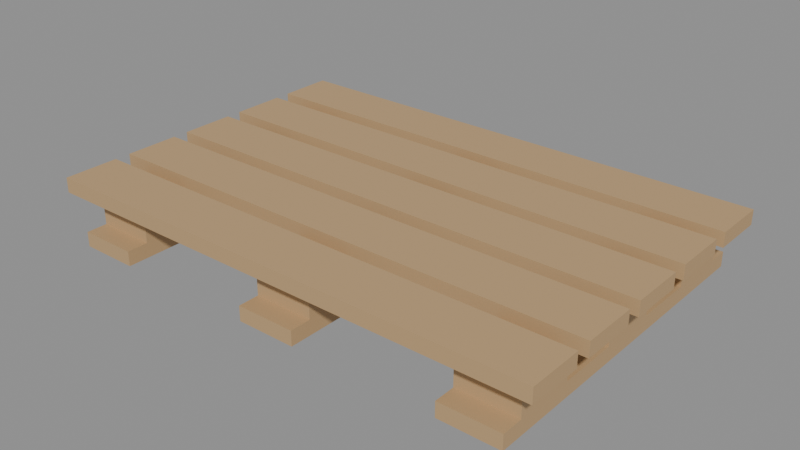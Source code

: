 # Source: pallet.blend  (saved by Blender 4.5.91; exported with 4.5.12 LTS)
import bpy
from mathutils import Matrix  # noqa: F401  (used for matrix-valued properties, if any)

bpy.ops.wm.read_factory_settings(use_empty=True)
scene = bpy.context.scene
scene.name = 'Scene'

# ---- materials (node trees are filled in below, after node groups)
mat_finish_wood = bpy.data.materials.new('finish_wood')
mat_finish_wood.diffuse_color = (0.52, 0.34, 0.17, 1.0)

# ---- material node trees
mat_finish_wood.use_nodes = True; mat_finish_wood.node_tree.nodes.clear()
_N = mat_finish_wood.node_tree.nodes; _L = mat_finish_wood.node_tree.links
n0 = _N.new('ShaderNodeBsdfPrincipled'); n0.name = 'Principled BSDF'; n0.location = (-200, 100)
n0.inputs[0].default_value = (0.52, 0.34, 0.17, 1.0)
n0.inputs[2].default_value = 0.62
n1 = _N.new('ShaderNodeOutputMaterial'); n1.name = 'Material Output'; n1.location = (200, 100)
_L.new(n0.outputs[0], n1.inputs[0])
n1.is_active_output = True

# ---- meshes
me_cube = bpy.data.meshes.new('Cube')
me_cube.from_pydata([(-0.6, -0.065, -0.0175), (-0.6, -0.065, 0.0175), (-0.6, 0.065, -0.0175), (-0.6, 0.065, 0.0175), (0.6, -0.065, -0.0175), (0.6, -0.065, 0.0175), (0.6, 0.065, -0.0175), (0.6, 0.065, 0.0175)], [], [(0, 1, 3, 2), (2, 3, 7, 6), (6, 7, 5, 4), (4, 5, 1, 0), (2, 6, 4, 0), (7, 3, 1, 5)])
_uv = me_cube.uv_layers.new(name='UVMap')
_uv.uv.foreach_set('vector', [0.375, 0.0, 0.625, 0.0, 0.625, 0.25, 0.375, 0.25, 0.375, 0.25, 0.625, 0.25, 0.625, 0.5, 0.375, 0.5, 0.375, 0.5, 0.625, 0.5, 0.625, 0.75, 0.375, 0.75, 0.375, 0.75, 0.625, 0.75, 0.625, 1.0, 0.375, 1.0, 0.125, 0.5, 0.375, 0.5, 0.375, 0.75, 0.125, 0.75, 0.625, 0.5, 0.875, 0.5, 0.875, 0.75, 0.625, 0.75])
me_cube.materials.append(mat_finish_wood)
me_cube.update()
me_cube_001 = bpy.data.meshes.new('Cube.001')
me_cube_001.from_pydata([(-0.6, -0.065, -0.0175), (-0.6, -0.065, 0.0175), (-0.6, 0.065, -0.0175), (-0.6, 0.065, 0.0175), (0.6, -0.065, -0.0175), (0.6, -0.065, 0.0175), (0.6, 0.065, -0.0175), (0.6, 0.065, 0.0175)], [], [(0, 1, 3, 2), (2, 3, 7, 6), (6, 7, 5, 4), (4, 5, 1, 0), (2, 6, 4, 0), (7, 3, 1, 5)])
_uv = me_cube_001.uv_layers.new(name='UVMap')
_uv.uv.foreach_set('vector', [0.375, 0.0, 0.625, 0.0, 0.625, 0.25, 0.375, 0.25, 0.375, 0.25, 0.625, 0.25, 0.625, 0.5, 0.375, 0.5, 0.375, 0.5, 0.625, 0.5, 0.625, 0.75, 0.375, 0.75, 0.375, 0.75, 0.625, 0.75, 0.625, 1.0, 0.375, 1.0, 0.125, 0.5, 0.375, 0.5, 0.375, 0.75, 0.125, 0.75, 0.625, 0.5, 0.875, 0.5, 0.875, 0.75, 0.625, 0.75])
me_cube_001.materials.append(mat_finish_wood)
me_cube_001.update()
me_cube_002 = bpy.data.meshes.new('Cube.002')
me_cube_002.from_pydata([(-0.6, -0.065, -0.0175), (-0.6, -0.065, 0.0175), (-0.6, 0.065, -0.0175), (-0.6, 0.065, 0.0175), (0.6, -0.065, -0.0175), (0.6, -0.065, 0.0175), (0.6, 0.065, -0.0175), (0.6, 0.065, 0.0175)], [], [(0, 1, 3, 2), (2, 3, 7, 6), (6, 7, 5, 4), (4, 5, 1, 0), (2, 6, 4, 0), (7, 3, 1, 5)])
_uv = me_cube_002.uv_layers.new(name='UVMap')
_uv.uv.foreach_set('vector', [0.375, 0.0, 0.625, 0.0, 0.625, 0.25, 0.375, 0.25, 0.375, 0.25, 0.625, 0.25, 0.625, 0.5, 0.375, 0.5, 0.375, 0.5, 0.625, 0.5, 0.625, 0.75, 0.375, 0.75, 0.375, 0.75, 0.625, 0.75, 0.625, 1.0, 0.375, 1.0, 0.125, 0.5, 0.375, 0.5, 0.375, 0.75, 0.125, 0.75, 0.625, 0.5, 0.875, 0.5, 0.875, 0.75, 0.625, 0.75])
me_cube_002.materials.append(mat_finish_wood)
me_cube_002.update()
me_cube_003 = bpy.data.meshes.new('Cube.003')
me_cube_003.from_pydata([(-0.6, -0.065, -0.0175), (-0.6, -0.065, 0.0175), (-0.6, 0.065, -0.0175), (-0.6, 0.065, 0.0175), (0.6, -0.065, -0.0175), (0.6, -0.065, 0.0175), (0.6, 0.065, -0.0175), (0.6, 0.065, 0.0175)], [], [(0, 1, 3, 2), (2, 3, 7, 6), (6, 7, 5, 4), (4, 5, 1, 0), (2, 6, 4, 0), (7, 3, 1, 5)])
_uv = me_cube_003.uv_layers.new(name='UVMap')
_uv.uv.foreach_set('vector', [0.375, 0.0, 0.625, 0.0, 0.625, 0.25, 0.375, 0.25, 0.375, 0.25, 0.625, 0.25, 0.625, 0.5, 0.375, 0.5, 0.375, 0.5, 0.625, 0.5, 0.625, 0.75, 0.375, 0.75, 0.375, 0.75, 0.625, 0.75, 0.625, 1.0, 0.375, 1.0, 0.125, 0.5, 0.375, 0.5, 0.375, 0.75, 0.125, 0.75, 0.625, 0.5, 0.875, 0.5, 0.875, 0.75, 0.625, 0.75])
me_cube_003.materials.append(mat_finish_wood)
me_cube_003.update()
me_cube_004 = bpy.data.meshes.new('Cube.004')
me_cube_004.from_pydata([(-0.6, -0.065, -0.0175), (-0.6, -0.065, 0.0175), (-0.6, 0.065, -0.0175), (-0.6, 0.065, 0.0175), (0.6, -0.065, -0.0175), (0.6, -0.065, 0.0175), (0.6, 0.065, -0.0175), (0.6, 0.065, 0.0175)], [], [(0, 1, 3, 2), (2, 3, 7, 6), (6, 7, 5, 4), (4, 5, 1, 0), (2, 6, 4, 0), (7, 3, 1, 5)])
_uv = me_cube_004.uv_layers.new(name='UVMap')
_uv.uv.foreach_set('vector', [0.375, 0.0, 0.625, 0.0, 0.625, 0.25, 0.375, 0.25, 0.375, 0.25, 0.625, 0.25, 0.625, 0.5, 0.375, 0.5, 0.375, 0.5, 0.625, 0.5, 0.625, 0.75, 0.375, 0.75, 0.375, 0.75, 0.625, 0.75, 0.625, 1.0, 0.375, 1.0, 0.125, 0.5, 0.375, 0.5, 0.375, 0.75, 0.125, 0.75, 0.625, 0.5, 0.875, 0.5, 0.875, 0.75, 0.625, 0.75])
me_cube_004.materials.append(mat_finish_wood)
me_cube_004.update()
me_cube_005 = bpy.data.meshes.new('Cube.005')
me_cube_005.from_pydata([(-0.07, -0.4, -0.0175), (-0.07, -0.4, 0.0175), (-0.07, 0.4, -0.0175), (-0.07, 0.4, 0.0175), (0.07, -0.4, -0.0175), (0.07, -0.4, 0.0175), (0.07, 0.4, -0.0175), (0.07, 0.4, 0.0175)], [], [(0, 1, 3, 2), (2, 3, 7, 6), (6, 7, 5, 4), (4, 5, 1, 0), (2, 6, 4, 0), (7, 3, 1, 5)])
_uv = me_cube_005.uv_layers.new(name='UVMap')
_uv.uv.foreach_set('vector', [0.375, 0.0, 0.625, 0.0, 0.625, 0.25, 0.375, 0.25, 0.375, 0.25, 0.625, 0.25, 0.625, 0.5, 0.375, 0.5, 0.375, 0.5, 0.625, 0.5, 0.625, 0.75, 0.375, 0.75, 0.375, 0.75, 0.625, 0.75, 0.625, 1.0, 0.375, 1.0, 0.125, 0.5, 0.375, 0.5, 0.375, 0.75, 0.125, 0.75, 0.625, 0.5, 0.875, 0.5, 0.875, 0.75, 0.625, 0.75])
me_cube_005.materials.append(mat_finish_wood)
me_cube_005.update()
me_cube_006 = bpy.data.meshes.new('Cube.006')
me_cube_006.from_pydata([(-0.07, -0.07, -0.04), (-0.07, -0.07, 0.04), (-0.07, 0.07, -0.04), (-0.07, 0.07, 0.04), (0.07, -0.07, -0.04), (0.07, -0.07, 0.04), (0.07, 0.07, -0.04), (0.07, 0.07, 0.04)], [], [(0, 1, 3, 2), (2, 3, 7, 6), (6, 7, 5, 4), (4, 5, 1, 0), (2, 6, 4, 0), (7, 3, 1, 5)])
_uv = me_cube_006.uv_layers.new(name='UVMap')
_uv.uv.foreach_set('vector', [0.375, 0.0, 0.625, 0.0, 0.625, 0.25, 0.375, 0.25, 0.375, 0.25, 0.625, 0.25, 0.625, 0.5, 0.375, 0.5, 0.375, 0.5, 0.625, 0.5, 0.625, 0.75, 0.375, 0.75, 0.375, 0.75, 0.625, 0.75, 0.625, 1.0, 0.375, 1.0, 0.125, 0.5, 0.375, 0.5, 0.375, 0.75, 0.125, 0.75, 0.625, 0.5, 0.875, 0.5, 0.875, 0.75, 0.625, 0.75])
me_cube_006.materials.append(mat_finish_wood)
me_cube_006.update()
me_cube_007 = bpy.data.meshes.new('Cube.007')
me_cube_007.from_pydata([(-0.07, -0.07, -0.04), (-0.07, -0.07, 0.04), (-0.07, 0.07, -0.04), (-0.07, 0.07, 0.04), (0.07, -0.07, -0.04), (0.07, -0.07, 0.04), (0.07, 0.07, -0.04), (0.07, 0.07, 0.04)], [], [(0, 1, 3, 2), (2, 3, 7, 6), (6, 7, 5, 4), (4, 5, 1, 0), (2, 6, 4, 0), (7, 3, 1, 5)])
_uv = me_cube_007.uv_layers.new(name='UVMap')
_uv.uv.foreach_set('vector', [0.375, 0.0, 0.625, 0.0, 0.625, 0.25, 0.375, 0.25, 0.375, 0.25, 0.625, 0.25, 0.625, 0.5, 0.375, 0.5, 0.375, 0.5, 0.625, 0.5, 0.625, 0.75, 0.375, 0.75, 0.375, 0.75, 0.625, 0.75, 0.625, 1.0, 0.375, 1.0, 0.125, 0.5, 0.375, 0.5, 0.375, 0.75, 0.125, 0.75, 0.625, 0.5, 0.875, 0.5, 0.875, 0.75, 0.625, 0.75])
me_cube_007.materials.append(mat_finish_wood)
me_cube_007.update()
me_cube_008 = bpy.data.meshes.new('Cube.008')
me_cube_008.from_pydata([(-0.07, -0.07, -0.04), (-0.07, -0.07, 0.04), (-0.07, 0.07, -0.04), (-0.07, 0.07, 0.04), (0.07, -0.07, -0.04), (0.07, -0.07, 0.04), (0.07, 0.07, -0.04), (0.07, 0.07, 0.04)], [], [(0, 1, 3, 2), (2, 3, 7, 6), (6, 7, 5, 4), (4, 5, 1, 0), (2, 6, 4, 0), (7, 3, 1, 5)])
_uv = me_cube_008.uv_layers.new(name='UVMap')
_uv.uv.foreach_set('vector', [0.375, 0.0, 0.625, 0.0, 0.625, 0.25, 0.375, 0.25, 0.375, 0.25, 0.625, 0.25, 0.625, 0.5, 0.375, 0.5, 0.375, 0.5, 0.625, 0.5, 0.625, 0.75, 0.375, 0.75, 0.375, 0.75, 0.625, 0.75, 0.625, 1.0, 0.375, 1.0, 0.125, 0.5, 0.375, 0.5, 0.375, 0.75, 0.125, 0.75, 0.625, 0.5, 0.875, 0.5, 0.875, 0.75, 0.625, 0.75])
me_cube_008.materials.append(mat_finish_wood)
me_cube_008.update()
me_cube_009 = bpy.data.meshes.new('Cube.009')
me_cube_009.from_pydata([(-0.07, -0.4, -0.0175), (-0.07, -0.4, 0.0175), (-0.07, 0.4, -0.0175), (-0.07, 0.4, 0.0175), (0.07, -0.4, -0.0175), (0.07, -0.4, 0.0175), (0.07, 0.4, -0.0175), (0.07, 0.4, 0.0175)], [], [(0, 1, 3, 2), (2, 3, 7, 6), (6, 7, 5, 4), (4, 5, 1, 0), (2, 6, 4, 0), (7, 3, 1, 5)])
_uv = me_cube_009.uv_layers.new(name='UVMap')
_uv.uv.foreach_set('vector', [0.375, 0.0, 0.625, 0.0, 0.625, 0.25, 0.375, 0.25, 0.375, 0.25, 0.625, 0.25, 0.625, 0.5, 0.375, 0.5, 0.375, 0.5, 0.625, 0.5, 0.625, 0.75, 0.375, 0.75, 0.375, 0.75, 0.625, 0.75, 0.625, 1.0, 0.375, 1.0, 0.125, 0.5, 0.375, 0.5, 0.375, 0.75, 0.125, 0.75, 0.625, 0.5, 0.875, 0.5, 0.875, 0.75, 0.625, 0.75])
me_cube_009.materials.append(mat_finish_wood)
me_cube_009.update()
me_cube_010 = bpy.data.meshes.new('Cube.010')
me_cube_010.from_pydata([(-0.07, -0.07, -0.04), (-0.07, -0.07, 0.04), (-0.07, 0.07, -0.04), (-0.07, 0.07, 0.04), (0.07, -0.07, -0.04), (0.07, -0.07, 0.04), (0.07, 0.07, -0.04), (0.07, 0.07, 0.04)], [], [(0, 1, 3, 2), (2, 3, 7, 6), (6, 7, 5, 4), (4, 5, 1, 0), (2, 6, 4, 0), (7, 3, 1, 5)])
_uv = me_cube_010.uv_layers.new(name='UVMap')
_uv.uv.foreach_set('vector', [0.375, 0.0, 0.625, 0.0, 0.625, 0.25, 0.375, 0.25, 0.375, 0.25, 0.625, 0.25, 0.625, 0.5, 0.375, 0.5, 0.375, 0.5, 0.625, 0.5, 0.625, 0.75, 0.375, 0.75, 0.375, 0.75, 0.625, 0.75, 0.625, 1.0, 0.375, 1.0, 0.125, 0.5, 0.375, 0.5, 0.375, 0.75, 0.125, 0.75, 0.625, 0.5, 0.875, 0.5, 0.875, 0.75, 0.625, 0.75])
me_cube_010.materials.append(mat_finish_wood)
me_cube_010.update()
me_cube_011 = bpy.data.meshes.new('Cube.011')
me_cube_011.from_pydata([(-0.07, -0.07, -0.04), (-0.07, -0.07, 0.04), (-0.07, 0.07, -0.04), (-0.07, 0.07, 0.04), (0.07, -0.07, -0.04), (0.07, -0.07, 0.04), (0.07, 0.07, -0.04), (0.07, 0.07, 0.04)], [], [(0, 1, 3, 2), (2, 3, 7, 6), (6, 7, 5, 4), (4, 5, 1, 0), (2, 6, 4, 0), (7, 3, 1, 5)])
_uv = me_cube_011.uv_layers.new(name='UVMap')
_uv.uv.foreach_set('vector', [0.375, 0.0, 0.625, 0.0, 0.625, 0.25, 0.375, 0.25, 0.375, 0.25, 0.625, 0.25, 0.625, 0.5, 0.375, 0.5, 0.375, 0.5, 0.625, 0.5, 0.625, 0.75, 0.375, 0.75, 0.375, 0.75, 0.625, 0.75, 0.625, 1.0, 0.375, 1.0, 0.125, 0.5, 0.375, 0.5, 0.375, 0.75, 0.125, 0.75, 0.625, 0.5, 0.875, 0.5, 0.875, 0.75, 0.625, 0.75])
me_cube_011.materials.append(mat_finish_wood)
me_cube_011.update()
me_cube_012 = bpy.data.meshes.new('Cube.012')
me_cube_012.from_pydata([(-0.07, -0.07, -0.04), (-0.07, -0.07, 0.04), (-0.07, 0.07, -0.04), (-0.07, 0.07, 0.04), (0.07, -0.07, -0.04), (0.07, -0.07, 0.04), (0.07, 0.07, -0.04), (0.07, 0.07, 0.04)], [], [(0, 1, 3, 2), (2, 3, 7, 6), (6, 7, 5, 4), (4, 5, 1, 0), (2, 6, 4, 0), (7, 3, 1, 5)])
_uv = me_cube_012.uv_layers.new(name='UVMap')
_uv.uv.foreach_set('vector', [0.375, 0.0, 0.625, 0.0, 0.625, 0.25, 0.375, 0.25, 0.375, 0.25, 0.625, 0.25, 0.625, 0.5, 0.375, 0.5, 0.375, 0.5, 0.625, 0.5, 0.625, 0.75, 0.375, 0.75, 0.375, 0.75, 0.625, 0.75, 0.625, 1.0, 0.375, 1.0, 0.125, 0.5, 0.375, 0.5, 0.375, 0.75, 0.125, 0.75, 0.625, 0.5, 0.875, 0.5, 0.875, 0.75, 0.625, 0.75])
me_cube_012.materials.append(mat_finish_wood)
me_cube_012.update()
me_cube_013 = bpy.data.meshes.new('Cube.013')
me_cube_013.from_pydata([(-0.07, -0.4, -0.0175), (-0.07, -0.4, 0.0175), (-0.07, 0.4, -0.0175), (-0.07, 0.4, 0.0175), (0.07, -0.4, -0.0175), (0.07, -0.4, 0.0175), (0.07, 0.4, -0.0175), (0.07, 0.4, 0.0175)], [], [(0, 1, 3, 2), (2, 3, 7, 6), (6, 7, 5, 4), (4, 5, 1, 0), (2, 6, 4, 0), (7, 3, 1, 5)])
_uv = me_cube_013.uv_layers.new(name='UVMap')
_uv.uv.foreach_set('vector', [0.375, 0.0, 0.625, 0.0, 0.625, 0.25, 0.375, 0.25, 0.375, 0.25, 0.625, 0.25, 0.625, 0.5, 0.375, 0.5, 0.375, 0.5, 0.625, 0.5, 0.625, 0.75, 0.375, 0.75, 0.375, 0.75, 0.625, 0.75, 0.625, 1.0, 0.375, 1.0, 0.125, 0.5, 0.375, 0.5, 0.375, 0.75, 0.125, 0.75, 0.625, 0.5, 0.875, 0.5, 0.875, 0.75, 0.625, 0.75])
me_cube_013.materials.append(mat_finish_wood)
me_cube_013.update()
me_cube_014 = bpy.data.meshes.new('Cube.014')
me_cube_014.from_pydata([(-0.07, -0.07, -0.04), (-0.07, -0.07, 0.04), (-0.07, 0.07, -0.04), (-0.07, 0.07, 0.04), (0.07, -0.07, -0.04), (0.07, -0.07, 0.04), (0.07, 0.07, -0.04), (0.07, 0.07, 0.04)], [], [(0, 1, 3, 2), (2, 3, 7, 6), (6, 7, 5, 4), (4, 5, 1, 0), (2, 6, 4, 0), (7, 3, 1, 5)])
_uv = me_cube_014.uv_layers.new(name='UVMap')
_uv.uv.foreach_set('vector', [0.375, 0.0, 0.625, 0.0, 0.625, 0.25, 0.375, 0.25, 0.375, 0.25, 0.625, 0.25, 0.625, 0.5, 0.375, 0.5, 0.375, 0.5, 0.625, 0.5, 0.625, 0.75, 0.375, 0.75, 0.375, 0.75, 0.625, 0.75, 0.625, 1.0, 0.375, 1.0, 0.125, 0.5, 0.375, 0.5, 0.375, 0.75, 0.125, 0.75, 0.625, 0.5, 0.875, 0.5, 0.875, 0.75, 0.625, 0.75])
me_cube_014.materials.append(mat_finish_wood)
me_cube_014.update()
me_cube_015 = bpy.data.meshes.new('Cube.015')
me_cube_015.from_pydata([(-0.07, -0.07, -0.04), (-0.07, -0.07, 0.04), (-0.07, 0.07, -0.04), (-0.07, 0.07, 0.04), (0.07, -0.07, -0.04), (0.07, -0.07, 0.04), (0.07, 0.07, -0.04), (0.07, 0.07, 0.04)], [], [(0, 1, 3, 2), (2, 3, 7, 6), (6, 7, 5, 4), (4, 5, 1, 0), (2, 6, 4, 0), (7, 3, 1, 5)])
_uv = me_cube_015.uv_layers.new(name='UVMap')
_uv.uv.foreach_set('vector', [0.375, 0.0, 0.625, 0.0, 0.625, 0.25, 0.375, 0.25, 0.375, 0.25, 0.625, 0.25, 0.625, 0.5, 0.375, 0.5, 0.375, 0.5, 0.625, 0.5, 0.625, 0.75, 0.375, 0.75, 0.375, 0.75, 0.625, 0.75, 0.625, 1.0, 0.375, 1.0, 0.125, 0.5, 0.375, 0.5, 0.375, 0.75, 0.125, 0.75, 0.625, 0.5, 0.875, 0.5, 0.875, 0.75, 0.625, 0.75])
me_cube_015.materials.append(mat_finish_wood)
me_cube_015.update()
me_cube_016 = bpy.data.meshes.new('Cube.016')
me_cube_016.from_pydata([(-0.07, -0.07, -0.04), (-0.07, -0.07, 0.04), (-0.07, 0.07, -0.04), (-0.07, 0.07, 0.04), (0.07, -0.07, -0.04), (0.07, -0.07, 0.04), (0.07, 0.07, -0.04), (0.07, 0.07, 0.04)], [], [(0, 1, 3, 2), (2, 3, 7, 6), (6, 7, 5, 4), (4, 5, 1, 0), (2, 6, 4, 0), (7, 3, 1, 5)])
_uv = me_cube_016.uv_layers.new(name='UVMap')
_uv.uv.foreach_set('vector', [0.375, 0.0, 0.625, 0.0, 0.625, 0.25, 0.375, 0.25, 0.375, 0.25, 0.625, 0.25, 0.625, 0.5, 0.375, 0.5, 0.375, 0.5, 0.625, 0.5, 0.625, 0.75, 0.375, 0.75, 0.375, 0.75, 0.625, 0.75, 0.625, 1.0, 0.375, 1.0, 0.125, 0.5, 0.375, 0.5, 0.375, 0.75, 0.125, 0.75, 0.625, 0.5, 0.875, 0.5, 0.875, 0.75, 0.625, 0.75])
me_cube_016.materials.append(mat_finish_wood)
me_cube_016.update()

# ---- objects
ob_root = bpy.data.objects.new('root', None)
ob_mesh_board_0 = bpy.data.objects.new('mesh_board_0', me_cube)
ob_mesh_board_1 = bpy.data.objects.new('mesh_board_1', me_cube_001)
ob_mesh_board_2 = bpy.data.objects.new('mesh_board_2', me_cube_002)
ob_mesh_board_3 = bpy.data.objects.new('mesh_board_3', me_cube_003)
ob_mesh_board_4 = bpy.data.objects.new('mesh_board_4', me_cube_004)
ob_mesh_runner__0_48 = bpy.data.objects.new('mesh_runner_-0.48', me_cube_005)
ob_mesh_block__0_48__0_28 = bpy.data.objects.new('mesh_block_-0.48_-0.28', me_cube_006)
ob_mesh_block__0_48_0 = bpy.data.objects.new('mesh_block_-0.48_0', me_cube_007)
ob_mesh_block__0_48_0_28 = bpy.data.objects.new('mesh_block_-0.48_0.28', me_cube_008)
ob_mesh_runner_0 = bpy.data.objects.new('mesh_runner_0', me_cube_009)
ob_mesh_block_0__0_28 = bpy.data.objects.new('mesh_block_0_-0.28', me_cube_010)
ob_mesh_block_0_0 = bpy.data.objects.new('mesh_block_0_0', me_cube_011)
ob_mesh_block_0_0_28 = bpy.data.objects.new('mesh_block_0_0.28', me_cube_012)
ob_mesh_runner_0_48 = bpy.data.objects.new('mesh_runner_0.48', me_cube_013)
ob_mesh_block_0_48__0_28 = bpy.data.objects.new('mesh_block_0.48_-0.28', me_cube_014)
ob_mesh_block_0_48_0 = bpy.data.objects.new('mesh_block_0.48_0', me_cube_015)
ob_mesh_block_0_48_0_28 = bpy.data.objects.new('mesh_block_0.48_0.28', me_cube_016)

# ---- transforms, parenting, visibility, modifiers, constraints
ob_root.location = (0.0, 0.0, 0.0)
ob_mesh_board_0.parent = ob_root
ob_mesh_board_0.location = (0.0, 0.335, 0.1325)
ob_mesh_board_1.parent = ob_root
ob_mesh_board_1.location = (0.0, 0.1675, 0.1325)
ob_mesh_board_2.parent = ob_root
ob_mesh_board_2.location = (0.0, -0.0, 0.1325)
ob_mesh_board_3.parent = ob_root
ob_mesh_board_3.location = (0.0, -0.1675, 0.1325)
ob_mesh_board_4.parent = ob_root
ob_mesh_board_4.location = (0.0, -0.335, 0.1325)
ob_mesh_runner__0_48.parent = ob_root
ob_mesh_runner__0_48.location = (-0.48, 0.0, 0.0175)
ob_mesh_block__0_48__0_28.parent = ob_root
ob_mesh_block__0_48__0_28.location = (-0.48, 0.28, 0.075)
ob_mesh_block__0_48_0.parent = ob_root
ob_mesh_block__0_48_0.location = (-0.48, 0.0, 0.075)
ob_mesh_block__0_48_0_28.parent = ob_root
ob_mesh_block__0_48_0_28.location = (-0.48, -0.28, 0.075)
ob_mesh_runner_0.parent = ob_root
ob_mesh_runner_0.location = (0.0, 0.0, 0.0175)
ob_mesh_block_0__0_28.parent = ob_root
ob_mesh_block_0__0_28.location = (0.0, 0.28, 0.075)
ob_mesh_block_0_0.parent = ob_root
ob_mesh_block_0_0.location = (0.0, 0.0, 0.075)
ob_mesh_block_0_0_28.parent = ob_root
ob_mesh_block_0_0_28.location = (0.0, -0.28, 0.075)
ob_mesh_runner_0_48.parent = ob_root
ob_mesh_runner_0_48.location = (0.48, 0.0, 0.0175)
ob_mesh_block_0_48__0_28.parent = ob_root
ob_mesh_block_0_48__0_28.location = (0.48, 0.28, 0.075)
ob_mesh_block_0_48_0.parent = ob_root
ob_mesh_block_0_48_0.location = (0.48, 0.0, 0.075)
ob_mesh_block_0_48_0_28.parent = ob_root
ob_mesh_block_0_48_0_28.location = (0.48, -0.28, 0.075)

# ---- collection membership
scene.collection.objects.link(ob_root)
scene.collection.objects.link(ob_mesh_board_0)
scene.collection.objects.link(ob_mesh_board_1)
scene.collection.objects.link(ob_mesh_board_2)
scene.collection.objects.link(ob_mesh_board_3)
scene.collection.objects.link(ob_mesh_board_4)
scene.collection.objects.link(ob_mesh_runner__0_48)
scene.collection.objects.link(ob_mesh_block__0_48__0_28)
scene.collection.objects.link(ob_mesh_block__0_48_0)
scene.collection.objects.link(ob_mesh_block__0_48_0_28)
scene.collection.objects.link(ob_mesh_runner_0)
scene.collection.objects.link(ob_mesh_block_0__0_28)
scene.collection.objects.link(ob_mesh_block_0_0)
scene.collection.objects.link(ob_mesh_block_0_0_28)
scene.collection.objects.link(ob_mesh_runner_0_48)
scene.collection.objects.link(ob_mesh_block_0_48__0_28)
scene.collection.objects.link(ob_mesh_block_0_48_0)
scene.collection.objects.link(ob_mesh_block_0_48_0_28)

# ---- scene / render settings (as saved in the file)
scene.frame_start = 1; scene.frame_end = 250; scene.frame_set(1)
scene.render.engine = 'BLENDER_EEVEE_NEXT'
bpy.context.view_layer.update()

# ---- added for rendering (the .blend has no active camera and no usable light): camera, sun + grey world if the file has none
cam_auto = bpy.data.cameras.new('AutoCamera')
cam_auto.lens = 50.0
cam_auto.sensor_width = 36.0
cam_auto.clip_end = 1000.0
ob_auto_camera = bpy.data.objects.new('AutoCamera', cam_auto)
scene.collection.objects.link(ob_auto_camera)
ob_auto_camera.location = (1.34158, -1.60989, 1.14826)
ob_auto_camera.rotation_euler = (1.09748, -7.21219e-08, 0.694738)
scene.camera = ob_auto_camera
light_auto_sun = bpy.data.lights.new('AutoSun', 'SUN')
light_auto_sun.energy = 3.0
light_auto_sun.angle = 0.0523599
ob_auto_sun = bpy.data.objects.new('AutoSun', light_auto_sun)
scene.collection.objects.link(ob_auto_sun)
ob_auto_sun.rotation_euler = (0.872665, 0.174533, 0.523599)
if scene.world is None:
    world_auto = bpy.data.worlds.new('AutoWorld')
    world_auto.color = (0.3, 0.3, 0.3)
    scene.world = world_auto
bpy.context.view_layer.update()
